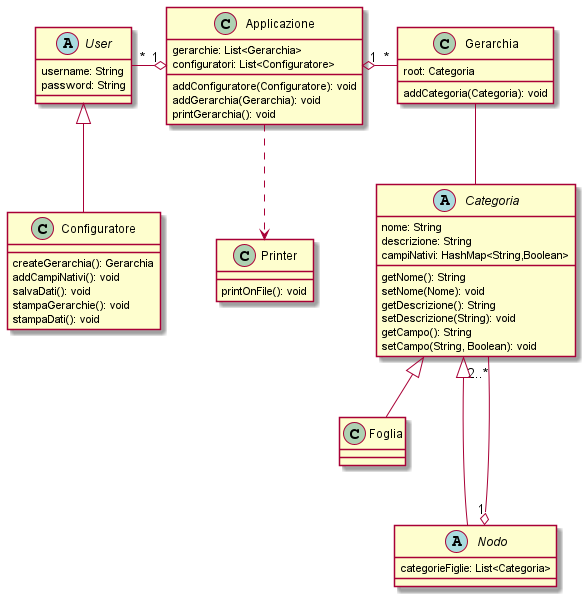

The diagram above was rendered by PlantUML. Its source (embedded in the PNG):
@startuml
'https://plantuml.com/class-diagram

class Applicazione{
gerarchie: List<Gerarchia>
configuratori: List<Configuratore>
addConfiguratore(Configuratore): void
addGerarchia(Gerarchia): void
printGerarchia(): void
}

abstract class User{
username: String
password: String
}

class Configuratore{
createGerarchia(): Gerarchia
addCampiNativi(): void
salvaDati(): void
stampaGerarchie(): void
stampaDati(): void
}

class Printer{
printOnFile(): void
}

class Gerarchia{
root: Categoria
addCategoria(Categoria): void
}

abstract class Categoria{
nome: String
descrizione: String
campiNativi: HashMap<String,Boolean>
getNome(): String
setNome(Nome): void
getDescrizione(): String
setDescrizione(String): void
getCampo(): String
setCampo(String, Boolean): void
}

class Foglia

abstract class Nodo{
categorieFiglie: List<Categoria>
}

Applicazione "1" o-left- "*" User
User <|-down- Configuratore
Printer <.up. Applicazione
Gerarchia "*" -left-o "1" Applicazione
Categoria -up- Gerarchia
Foglia -up-|> Categoria
Nodo "1" o-down-- "2..*" Categoria
Nodo -up-|> Categoria

@enduml